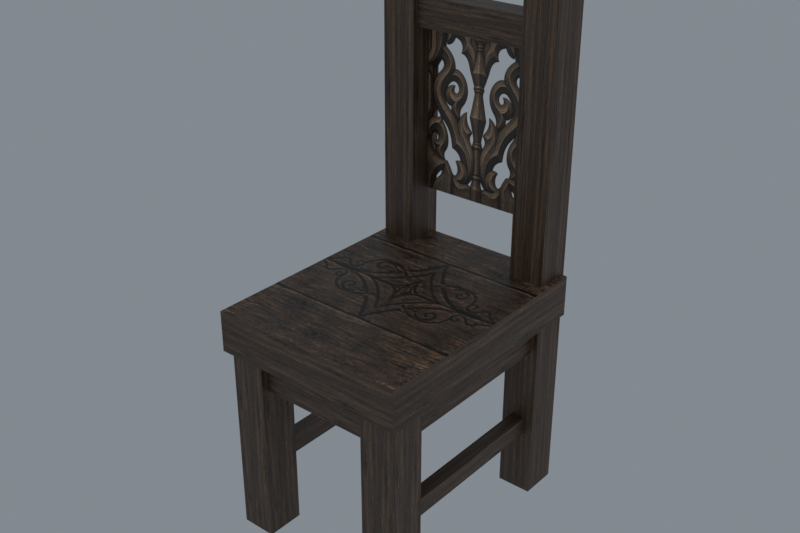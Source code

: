 # Source: reimported.blend  (saved by Blender 5.2.45; exported with 4.5.12 LTS)
import bpy
from mathutils import Matrix  # noqa: F401  (used for matrix-valued properties, if any)

bpy.ops.wm.read_factory_settings(use_empty=True)
scene = bpy.context.scene
scene.name = 'Furniture06'

# ---- collections
col_collection = bpy.data.collections.new('Collection'); scene.collection.children.link(col_collection)

# ---- images (referenced by path relative to the original .blend; pixels are not part of the script)
import os
ASSET_DIR = os.environ.get("B2B_ASSET_DIR", "")  # directory of the original .blend (textures are referenced by path, not embedded)
HERE = os.path.dirname(os.path.abspath(__file__))  # packed textures are extracted next to this script under _unpacked/

def load_image(name, relpath, width, height, colorspace="sRGB"):
    """Load a texture the original file referenced (path relative to the .blend, or extracted next to this script)."""
    p = next((c for c in (os.path.join(HERE, relpath), os.path.join(ASSET_DIR, relpath)) if relpath and os.path.exists(c)), "")
    if p:
        img = bpy.data.images.load(p, check_existing=True)
        img.name = name
    else:  # same state as the original file: an image datablock whose file is absent (Cycles renders it pink)
        img = bpy.data.images.new(name, width, height)
        img.source = "FILE"
        img.filepath = "//" + (relpath or name)
    img.colorspace_settings.name = colorspace
    return img
img_bookshelf_jpg = load_image('bookshelf.jpg', '_unpacked/bookshelf.2fa3ef18.jpg', 512, 512, 'sRGB')
img_chair2_tga = load_image('chair2.tga', '_unpacked/chair2.1f883439.tga', 512, 512, 'sRGB')

# ---- materials (node trees are filled in below, after node groups)
mat_bookshelf_jpg = bpy.data.materials.new('bookshelf.jpg')
mat_bookshelf_jpg.diffuse_color = (0.8115, 0.964, 0.753, 1.0)
mat_chair2_tga = bpy.data.materials.new('chair2.tga')
mat_chair2_tga.diffuse_color = (0.4722, 0.9118, 0.9772, 1.0)

# ---- material node trees
mat_bookshelf_jpg.use_nodes = True; mat_bookshelf_jpg.node_tree.nodes.clear()
_N = mat_bookshelf_jpg.node_tree.nodes; _L = mat_bookshelf_jpg.node_tree.links
n0 = _N.new('ShaderNodeBsdfPrincipled'); n0.name = 'Principled BSDF'; n0.location = (-200, 100)
n0.inputs[10].default_value = 0.005
n1 = _N.new('ShaderNodeOutputMaterial'); n1.name = 'Material Output'; n1.location = (200, 100)
n2 = _N.new('ShaderNodeTexImage'); n2.name = 'Image Texture'; n2.location = (-600, 100)
n2.image = img_bookshelf_jpg
_L.new(n0.outputs[0], n1.inputs[0])
_L.new(n2.outputs[0], n0.inputs[0])
n1.is_active_output = True
mat_chair2_tga.use_nodes = True; mat_chair2_tga.node_tree.nodes.clear()
_N = mat_chair2_tga.node_tree.nodes; _L = mat_chair2_tga.node_tree.links
n0 = _N.new('ShaderNodeBsdfPrincipled'); n0.name = 'Principled BSDF'; n0.location = (-200, 100)
n0.inputs[10].default_value = 0.005
n1 = _N.new('ShaderNodeOutputMaterial'); n1.name = 'Material Output'; n1.location = (200, 100)
n2 = _N.new('ShaderNodeTexImage'); n2.name = 'Image Texture'; n2.location = (-600, 100)
n2.image = img_chair2_tga
_L.new(n0.outputs[0], n1.inputs[0])
_L.new(n2.outputs[0], n0.inputs[0])
_L.new(n2.outputs[1], n0.inputs[4])
n1.is_active_output = True

# ---- world
world_world = bpy.data.worlds.new('World'); scene.world = world_world
world_world.use_nodes = True; world_world.node_tree.nodes.clear()
_N = world_world.node_tree.nodes; _L = world_world.node_tree.links
n0 = _N.new('ShaderNodeOutputWorld'); n0.name = 'World Output'; n0.location = (200, 100)
n1 = _N.new('ShaderNodeBackground'); n1.name = 'Background'; n1.location = (-200, 100)
n1.inputs[0].default_value = (0.32, 0.36, 0.4, 1.0)
n1.inputs[1].default_value = 0.7
_L.new(n1.outputs[0], n0.inputs[0])
n0.is_active_output = True
world_world.color = (0.05088, 0.05088, 0.05088)
world_world.sun_shadow_jitter_overblur = 0.0

# ---- meshes
me_furniture06 = bpy.data.meshes.new('Furniture06')
me_furniture06.from_pydata([(-19.65, 20.68, -0.0427), (-12.2, 28.72, -0.0427), (-12.2, 20.68, -0.0427), (-19.65, 20.68, 110.9), (-12.2, 28.72, 110.9), (-19.65, 28.72, 110.9), (-12.2, 20.68, 110.9), (-19.65, 28.72, -0.0427), (12.69, 20.68, -0.0427), (20.14, 28.72, -0.0427), (20.14, 20.68, -0.0427), (12.69, 20.68, 110.9), (20.14, 28.72, 110.9), (12.69, 28.72, 110.9), (20.14, 20.68, 110.9), (12.69, 28.72, -0.0427), (-19.65, -24.27, -0.0427), (-12.2, -16.23, -0.0427), (-12.2, -24.27, -0.0427), (-19.65, -24.27, 41.07), (-12.2, -16.23, 41.07), (-19.65, -16.23, 41.07), (-12.2, -24.27, 41.07), (-19.65, -16.23, -0.0427), (12.69, -24.27, -0.0427), (20.14, -16.23, -0.0427), (20.14, -24.27, -0.0427), (12.69, -24.27, 41.07), (20.14, -16.23, 41.07), (12.69, -16.23, 41.07), (20.14, -24.27, 41.07), (12.69, -16.23, -0.0427), (-20.84, 27.89, 49.78), (-20.84, -25.63, 49.78), (21.48, 27.89, 49.78), (21.48, -25.63, 49.78), (21.48, -25.63, 41.07), (-20.84, -25.63, 41.07), (21.48, 27.89, 41.07), (-20.84, 27.89, 41.07), (-13.33, 21.77, 95.46), (13.41, 27.76, 95.46), (13.41, 21.77, 95.46), (-13.33, 21.77, 101.5), (13.41, 27.76, 101.5), (-13.33, 27.76, 101.5), (13.41, 21.77, 101.5), (-13.33, 27.76, 95.46), (-17.9, -16.0, 34.0), (-13.9, 21.0, 34.0), (-13.9, -16.0, 34.0), (-17.9, -16.0, 41.07), (-13.9, 21.0, 41.07), (-17.9, 21.0, 41.07), (-13.9, -16.0, 41.07), (-17.9, 21.0, 34.0), (-17.4, -17.0, 14.0), (-14.4, 21.0, 14.0), (-14.4, -17.0, 14.0), (-17.4, -17.0, 18.0), (-14.4, 21.0, 18.0), (-17.4, 21.0, 18.0), (-14.4, -17.0, 18.0), (-17.4, 21.0, 14.0), (14.4, -16.0, 34.0), (18.4, 21.0, 34.0), (18.4, -16.0, 34.0), (14.4, -16.0, 41.07), (18.4, 21.0, 41.07), (14.4, 21.0, 41.07), (18.4, -16.0, 41.07), (14.4, 21.0, 34.0), (14.9, -17.0, 14.0), (17.9, 21.0, 14.0), (17.9, -17.0, 14.0), (14.9, -17.0, 18.0), (17.9, 21.0, 18.0), (14.9, 21.0, 18.0), (17.9, -17.0, 18.0), (14.9, 21.0, 14.0), (-12.19, -22.6, 34.0), (12.68, -18.6, 34.0), (12.68, -22.6, 34.0), (-12.19, -22.6, 41.07), (12.68, -18.6, 41.07), (-12.19, -18.6, 41.07), (12.68, -22.6, 41.07), (-12.19, -18.6, 34.0), (-12.95, 25.5, 60.65), (13.53, 25.5, 96.09), (13.53, 25.5, 60.65), (-12.95, 25.5, 96.09)], [], [(0, 1, 2), (3, 4, 5), (0, 6, 3), (7, 4, 1), (0, 5, 7), (2, 4, 6), (0, 7, 1), (3, 6, 4), (0, 2, 6), (7, 5, 4), (0, 3, 5), (2, 1, 4), (8, 9, 10), (11, 12, 13), (8, 14, 11), (15, 12, 9), (8, 13, 15), (10, 12, 14), (8, 15, 9), (11, 14, 12), (8, 10, 14), (15, 13, 12), (8, 11, 13), (10, 9, 12), (16, 17, 18), (19, 20, 21), (16, 22, 19), (23, 20, 17), (16, 21, 23), (18, 20, 22), (16, 23, 17), (19, 22, 20), (16, 18, 22), (23, 21, 20), (16, 19, 21), (18, 17, 20), (24, 25, 26), (27, 28, 29), (24, 30, 27), (31, 28, 25), (24, 29, 31), (26, 28, 30), (24, 31, 25), (27, 30, 28), (24, 26, 30), (31, 29, 28), (24, 27, 29), (26, 25, 28), (32, 33, 34), (35, 34, 33), (35, 33, 36), (37, 36, 33), (34, 35, 38), (36, 38, 35), (32, 34, 39), (38, 39, 34), (33, 32, 37), (39, 37, 32), (40, 41, 42), (43, 44, 45), (40, 46, 43), (47, 44, 41), (40, 45, 47), (42, 44, 46), (40, 47, 41), (43, 46, 44), (40, 42, 46), (47, 45, 44), (40, 43, 45), (42, 41, 44), (48, 49, 50), (51, 52, 53), (48, 54, 51), (55, 52, 49), (48, 53, 55), (50, 52, 54), (48, 55, 49), (51, 54, 52), (48, 50, 54), (55, 53, 52), (48, 51, 53), (50, 49, 52), (56, 57, 58), (59, 60, 61), (56, 62, 59), (63, 60, 57), (56, 61, 63), (58, 60, 62), (56, 63, 57), (59, 62, 60), (56, 58, 62), (63, 61, 60), (56, 59, 61), (58, 57, 60), (64, 65, 66), (67, 68, 69), (64, 70, 67), (71, 68, 65), (64, 69, 71), (66, 68, 70), (64, 71, 65), (67, 70, 68), (64, 66, 70), (71, 69, 68), (64, 67, 69), (66, 65, 68), (72, 73, 74), (75, 76, 77), (72, 78, 75), (79, 76, 73), (72, 77, 79), (74, 76, 78), (72, 79, 73), (75, 78, 76), (72, 74, 78), (79, 77, 76), (72, 75, 77), (74, 73, 76), (80, 81, 82), (83, 84, 85), (80, 86, 83), (87, 84, 81), (80, 85, 87), (82, 84, 86), (80, 87, 81), (83, 86, 84), (80, 82, 86), (87, 85, 84), (80, 83, 85), (82, 81, 84), (88, 89, 90), (89, 88, 91)])
me_furniture06.polygons.foreach_set('use_smooth', [True] * 132)
me_furniture06.polygons.foreach_set('material_index', [0, 0, 0, 0, 0, 0, 0, 0, 0, 0, 0, 0, 0, 0, 0, 0, 0, 0, 0, 0, 0, 0, 0, 0, 0, 0, 0, 0, 0, 0, 0, 0, 0, 0, 0, 0, 0, 0, 0, 0, 0, 0, 0, 0, 0, 0, 0, 0, 0, 0, 0, 0, 0, 0, 0, 0, 0, 0, 0, 0, 0, 0, 0, 0, 0, 0, 0, 0, 0, 0, 0, 0, 0, 0, 0, 0, 0, 0, 0, 0, 0, 0, 0, 0, 0, 0, 0, 0, 0, 0, 0, 0, 0, 0, 0, 0, 0, 0, 0, 0, 0, 0, 0, 0, 0, 0, 0, 0, 0, 0, 0, 0, 0, 0, 0, 0, 0, 0, 0, 0, 0, 0, 0, 0, 0, 0, 0, 0, 0, 0, 1, 1])
_k = set([(0, 2), (0, 3), (0, 7), (1, 2), (1, 4), (1, 7), (2, 6), (3, 5), (3, 6), (4, 5), (4, 6), (5, 7), (8, 10), (8, 11), (8, 15), (9, 10), (9, 12), (9, 15), (10, 14), (11, 13), (11, 14), (12, 13), (12, 14), (13, 15), (16, 18), (16, 19), (16, 23), (17, 18), (17, 20), (17, 23), (18, 22), (19, 21), (19, 22), (20, 21), (20, 22), (21, 23), (24, 26), (24, 27), (24, 31), (25, 26), (25, 28), (25, 31), (26, 30), (27, 29), (27, 30), (28, 29), (28, 30), (29, 31), (32, 33), (32, 34), (32, 37), (32, 39), (33, 35), (33, 36), (33, 37), (34, 35), (34, 38), (34, 39), (35, 36), (35, 38), (40, 42), (40, 43), (40, 47), (41, 42), (41, 44), (41, 47), (42, 46), (43, 45), (43, 46), (44, 45), (44, 46), (45, 47), (48, 50), (48, 51), (48, 55), (49, 50), (49, 52), (49, 55), (50, 54), (51, 53), (51, 54), (52, 53), (52, 54), (53, 55), (56, 58), (56, 59), (56, 63), (57, 58), (57, 60), (57, 63), (58, 62), (59, 61), (59, 62), (60, 61), (60, 62), (61, 63), (64, 66), (64, 67), (64, 71), (65, 66), (65, 68), (65, 71), (66, 70), (67, 69), (67, 70), (68, 69), (68, 70), (69, 71), (72, 74), (72, 75), (72, 79), (73, 74), (73, 76), (73, 79), (74, 78), (75, 77), (75, 78), (76, 77), (76, 78), (77, 79), (80, 82), (80, 83), (80, 87), (81, 82), (81, 84), (81, 87), (82, 86), (83, 85), (83, 86), (84, 85), (84, 86), (85, 87)])
me_furniture06.attributes.new('sharp_edge', 'BOOLEAN', 'EDGE').data.foreach_set('value', [ (min(e.vertices), max(e.vertices)) in _k for e in me_furniture06.edges])
_uv = me_furniture06.uv_layers.new(name='Float2')
_uv.uv.foreach_set('vector', [0.02, 0.02, 0.48, 0.48, 0.48, 0.02, 0.02, 0.02, 0.48, 0.48, 0.02, 0.48, 0.02, 0.02, 0.48, 0.48, 0.02, 0.48, 0.02, 0.02, 0.48, 0.48, 0.48, 0.02, 0.02, 0.02, 0.48, 0.48, 0.48, 0.02, 0.02, 0.02, 0.48, 0.48, 0.02, 0.48, 0.02, 0.02, 0.02, 0.48, 0.48, 0.48, 0.02, 0.02, 0.48, 0.02, 0.48, 0.48, 0.02, 0.02, 0.48, 0.02, 0.48, 0.48, 0.02, 0.02, 0.02, 0.48, 0.48, 0.48, 0.02, 0.02, 0.02, 0.48, 0.48, 0.48, 0.02, 0.02, 0.48, 0.02, 0.48, 0.48, 0.02, 0.02, 0.48, 0.48, 0.48, 0.02, 0.02, 0.02, 0.48, 0.48, 0.02, 0.48, 0.02, 0.02, 0.48, 0.48, 0.02, 0.48, 0.02, 0.02, 0.48, 0.48, 0.48, 0.02, 0.02, 0.02, 0.48, 0.48, 0.48, 0.02, 0.02, 0.02, 0.48, 0.48, 0.02, 0.48, 0.02, 0.02, 0.02, 0.48, 0.48, 0.48, 0.02, 0.02, 0.48, 0.02, 0.48, 0.48, 0.02, 0.02, 0.48, 0.02, 0.48, 0.48, 0.02, 0.02, 0.02, 0.48, 0.48, 0.48, 0.02, 0.02, 0.02, 0.48, 0.48, 0.48, 0.02, 0.02, 0.48, 0.02, 0.48, 0.48, 0.02, 0.02, 0.48, 0.48, 0.48, 0.02, 0.02, 0.02, 0.48, 0.48, 0.02, 0.48, 0.02, 0.02, 0.48, 0.48, 0.02, 0.48, 0.02, 0.02, 0.48, 0.48, 0.48, 0.02, 0.02, 0.02, 0.48, 0.48, 0.48, 0.02, 0.02, 0.02, 0.48, 0.48, 0.02, 0.48, 0.02, 0.02, 0.02, 0.48, 0.48, 0.48, 0.02, 0.02, 0.48, 0.02, 0.48, 0.48, 0.02, 0.02, 0.48, 0.02, 0.48, 0.48, 0.02, 0.02, 0.02, 0.48, 0.48, 0.48, 0.02, 0.02, 0.02, 0.48, 0.48, 0.48, 0.02, 0.02, 0.48, 0.02, 0.48, 0.48, 0.02, 0.02, 0.48, 0.48, 0.48, 0.02, 0.02, 0.02, 0.48, 0.48, 0.02, 0.48, 0.02, 0.02, 0.48, 0.48, 0.02, 0.48, 0.02, 0.02, 0.48, 0.48, 0.48, 0.02, 0.02, 0.02, 0.48, 0.48, 0.48, 0.02, 0.02, 0.02, 0.48, 0.48, 0.02, 0.48, 0.02, 0.02, 0.02, 0.48, 0.48, 0.48, 0.02, 0.02, 0.48, 0.02, 0.48, 0.48, 0.02, 0.02, 0.48, 0.02, 0.48, 0.48, 0.02, 0.02, 0.02, 0.48, 0.48, 0.48, 0.02, 0.02, 0.02, 0.48, 0.48, 0.48, 0.02, 0.02, 0.48, 0.02, 0.48, 0.48, 0.02, 0.98, 0.02, 0.52, 0.48, 0.98, 0.48, 0.52, 0.48, 0.98, 0.02, 0.52, 0.48, 0.48, 0.48, 0.02, 0.02001, 0.48, 0.02001, 0.02, 0.02001, 0.48, 0.48, 0.02, 0.48, 0.48, 0.48, 0.02, 0.02, 0.48, 0.02001, 0.02, 0.02, 0.48, 0.48, 0.02, 0.48, 0.02, 0.48, 0.48, 0.02, 0.02, 0.02, 0.48, 0.02, 0.02, 0.48, 0.48, 0.48, 0.02, 0.48, 0.48, 0.02001, 0.02, 0.02, 0.48, 0.02001, 0.02, 0.48, 0.48, 0.02, 0.02, 0.48, 0.48, 0.02, 0.48, 0.02, 0.02, 0.48, 0.48, 0.48, 0.02, 0.02, 0.02, 0.48, 0.48, 0.48, 0.02, 0.02, 0.02, 0.48, 0.48, 0.02, 0.48, 0.02, 0.02, 0.48, 0.48, 0.48, 0.02, 0.02, 0.02, 0.48, 0.48, 0.02, 0.48, 0.02, 0.02, 0.48, 0.02, 0.48, 0.48, 0.02, 0.02, 0.02, 0.48, 0.48, 0.48, 0.02, 0.02, 0.02, 0.48, 0.48, 0.48, 0.02, 0.02, 0.48, 0.02, 0.48, 0.48, 0.02, 0.02, 0.02, 0.48, 0.48, 0.48, 0.02, 0.02, 0.48, 0.02, 0.48, 0.48, 0.02, 0.02, 0.48, 0.48, 0.48, 0.02, 0.02, 0.02, 0.48, 0.48, 0.02, 0.48, 0.02, 0.02, 0.48, 0.48, 0.02, 0.48, 0.02, 0.02, 0.48, 0.48, 0.48, 0.02, 0.02, 0.02, 0.48, 0.48, 0.02, 0.48, 0.02, 0.02, 0.48, 0.48, 0.48, 0.02, 0.02, 0.02, 0.02, 0.48, 0.48, 0.48, 0.02, 0.02, 0.48, 0.02, 0.48, 0.48, 0.02, 0.02, 0.48, 0.02, 0.48, 0.48, 0.02, 0.02, 0.02, 0.48, 0.48, 0.48, 0.02, 0.02, 0.48, 0.02, 0.48, 0.48, 0.02, 0.02, 0.02, 0.48, 0.48, 0.48, 0.02, 0.02, 0.48, 0.48, 0.48, 0.02, 0.02, 0.02, 0.48, 0.48, 0.02, 0.48, 0.02, 0.02, 0.48, 0.48, 0.02, 0.48, 0.02, 0.02, 0.48, 0.48, 0.48, 0.02, 0.02, 0.02, 0.48, 0.48, 0.02, 0.48, 0.02, 0.02, 0.48, 0.48, 0.48, 0.02, 0.02, 0.02, 0.02, 0.48, 0.48, 0.48, 0.02, 0.02, 0.48, 0.02, 0.48, 0.48, 0.02, 0.02, 0.48, 0.02, 0.48, 0.48, 0.02, 0.02, 0.02, 0.48, 0.48, 0.48, 0.02, 0.02, 0.48, 0.02, 0.48, 0.48, 0.02, 0.02, 0.02, 0.48, 0.48, 0.48, 0.02, 0.02, 0.48, 0.48, 0.48, 0.02, 0.02, 0.02, 0.48, 0.48, 0.02, 0.48, 0.02, 0.02, 0.48, 0.48, 0.02, 0.48, 0.02, 0.02, 0.48, 0.48, 0.48, 0.02, 0.02, 0.02, 0.48, 0.48, 0.02, 0.48, 0.02, 0.02, 0.48, 0.48, 0.48, 0.02, 0.02, 0.02, 0.02, 0.48, 0.48, 0.48, 0.02, 0.02, 0.48, 0.02, 0.48, 0.48, 0.02, 0.02, 0.48, 0.02, 0.48, 0.48, 0.02, 0.02, 0.02, 0.48, 0.48, 0.48, 0.02, 0.02, 0.48, 0.02, 0.48, 0.48, 0.02, 0.02, 0.02, 0.48, 0.48, 0.48, 0.02, 0.02, 0.48, 0.48, 0.48, 0.02, 0.02, 0.02, 0.48, 0.48, 0.02, 0.48, 0.02, 0.02, 0.48, 0.48, 0.02, 0.48, 0.02, 0.02, 0.48, 0.48, 0.48, 0.02, 0.02, 0.02, 0.48, 0.48, 0.02, 0.48, 0.02, 0.02, 0.48, 0.48, 0.48, 0.02, 0.02, 0.02, 0.02, 0.48, 0.48, 0.48, 0.02, 0.02, 0.48, 0.02, 0.48, 0.48, 0.02, 0.02, 0.48, 0.02, 0.48, 0.48, 0.02, 0.02, 0.02, 0.48, 0.48, 0.48, 0.02, 0.02, 0.48, 0.02, 0.48, 0.48, 0.02, 0.02, 0.02, 0.48, 0.48, 0.48, 0.02, 0.02, 0.48, 0.48, 0.02, 0.48, 0.02, 0.02, 0.48, 0.48, 0.48, 0.02, 0.02, 0.02, 0.48, 0.48, 0.48, 0.02, 0.02, 0.02, 0.48, 0.48, 0.02, 0.48, 0.02, 0.02, 0.48, 0.48, 0.48, 0.02, 0.02, 0.02, 0.48, 0.48, 0.02, 0.48, 0.02, 0.02, 0.48, 0.02, 0.48, 0.48, 0.02, 0.02, 0.02, 0.48, 0.48, 0.48, 0.02, 0.02, 0.02, 0.48, 0.48, 0.48, 0.02, 0.02, 0.48, 0.02, 0.48, 0.48, 0.02, 0.02, 0.02, 0.48, 0.48, 0.48, 0.02, 0.02, 0.48, 0.02, 0.48, 0.48, 0.0005, 0.0005, 0.9995, 0.9995, 0.9995, 0.0005, 0.9995, 0.9995, 0.0005, 0.0005, 0.0005, 0.9995])
me_furniture06.materials.append(mat_bookshelf_jpg)
me_furniture06.materials.append(mat_chair2_tga)
me_furniture06.update()
me_furniture06.normals_split_custom_set([tuple(v) for v in zip(*[iter([0.0, 0.0, -1.0, 0.0, 0.0, -1.0, 0.0, 0.0, -1.0, 0.0, 0.0, 1.0, 0.0, 0.0, 1.0, 0.0, 0.0, 1.0, 0.0, -1.0, 0.0, 0.0, -1.0, 0.0, 0.0, -1.0, 0.0, 0.0, 1.0, 0.0, 0.0, 1.0, 0.0, 0.0, 1.0, 0.0, -1.0, 0.0, 0.0, -1.0, 0.0, 0.0, -1.0, 0.0, 0.0, 1.0, 0.0, 0.0, 1.0, 0.0, 0.0, 1.0, 0.0, 0.0, 0.0, 0.0, -1.0, 0.0, 0.0, -1.0, 0.0, 0.0, -1.0, 0.0, 0.0, 1.0, 0.0, 0.0, 1.0, 0.0, 0.0, 1.0, 0.0, -1.0, 0.0, 0.0, -1.0, 0.0, 0.0, -1.0, 0.0, 0.0, 1.0, 0.0, 0.0, 1.0, 0.0, 0.0, 1.0, 0.0, -1.0, 0.0, 0.0, -1.0, 0.0, 0.0, -1.0, 0.0, 0.0, 1.0, 0.0, 0.0, 1.0, 0.0, 0.0, 1.0, 0.0, 0.0, 0.0, 0.0, -1.0, 0.0, 0.0, -1.0, 0.0, 0.0, -1.0, 0.0, 0.0, 1.0, 0.0, 0.0, 1.0, 0.0, 0.0, 1.0, 0.0, -1.0, 0.0, 0.0, -1.0, 0.0, 0.0, -1.0, 0.0, 0.0, 1.0, 0.0, 0.0, 1.0, 0.0, 0.0, 1.0, 0.0, -1.0, 0.0, 0.0, -1.0, 0.0, 0.0, -1.0, 0.0, 0.0, 1.0, 0.0, 0.0, 1.0, 0.0, 0.0, 1.0, 0.0, 0.0, 0.0, 0.0, -1.0, 0.0, 0.0, -1.0, 0.0, 0.0, -1.0, 0.0, 0.0, 1.0, 0.0, 0.0, 1.0, 0.0, 0.0, 1.0, 0.0, -1.0, 0.0, 0.0, -1.0, 0.0, 0.0, -1.0, 0.0, 0.0, 1.0, 0.0, 0.0, 1.0, 0.0, 0.0, 1.0, 0.0, -1.0, 0.0, 0.0, -1.0, 0.0, 0.0, -1.0, 0.0, 0.0, 1.0, 0.0, 0.0, 1.0, 0.0, 0.0, 1.0, 0.0, 0.0, 0.0, 0.0, -1.0, 0.0, 0.0, -1.0, 0.0, 0.0, -1.0, 0.0, 0.0, 1.0, 0.0, 0.0, 1.0, 0.0, 0.0, 1.0, 0.0, -1.0, 0.0, 0.0, -1.0, 0.0, 0.0, -1.0, 0.0, 0.0, 1.0, 0.0, 0.0, 1.0, 0.0, 0.0, 1.0, 0.0, -1.0, 0.0, 0.0, -1.0, 0.0, 0.0, -1.0, 0.0, 0.0, 1.0, 0.0, 0.0, 1.0, 0.0, 0.0, 1.0, 0.0, 0.0, 0.0, 0.0, -1.0, 0.0, 0.0, -1.0, 0.0, 0.0, -1.0, 0.0, 0.0, 1.0, 0.0, 0.0, 1.0, 0.0, 0.0, 1.0, 0.0, -1.0, 0.0, 0.0, -1.0, 0.0, 0.0, -1.0, 0.0, 0.0, 1.0, 0.0, 0.0, 1.0, 0.0, 0.0, 1.0, 0.0, -1.0, 0.0, 0.0, -1.0, 0.0, 0.0, -1.0, 0.0, 0.0, 1.0, 0.0, 0.0, 1.0, 0.0, 0.0, 1.0, 0.0, 0.0, 0.0, 0.0, -1.0, 0.0, 0.0, -1.0, 0.0, 0.0, -1.0, 0.0, 0.0, 1.0, 0.0, 0.0, 1.0, 0.0, 0.0, 1.0, 0.0, -1.0, 0.0, 0.0, -1.0, 0.0, 0.0, -1.0, 0.0, 0.0, 1.0, 0.0, 0.0, 1.0, 0.0, 0.0, 1.0, 0.0, -1.0, 0.0, 0.0, -1.0, 0.0, 0.0, -1.0, 0.0, 0.0, 1.0, 0.0, 0.0, 1.0, 0.0, 0.0, 1.0, 0.0, 0.0, 0.0, 0.0, -1.0, 0.0, 0.0, -1.0, 0.0, 0.0, -1.0, 0.0, 0.0, 1.0, 0.0, 0.0, 1.0, 0.0, 0.0, 1.0, 0.0, -1.0, 0.0, 0.0, -1.0, 0.0, 0.0, -1.0, 0.0, 0.0, 1.0, 0.0, 0.0, 1.0, 0.0, 0.0, 1.0, 0.0, -1.0, 0.0, 0.0, -1.0, 0.0, 0.0, -1.0, 0.0, 0.0, 1.0, 0.0, 0.0, 1.0, 0.0, 0.0, 1.0, 0.0, 0.0, 0.0, 0.0, 1.0, 0.0, 0.0, 1.0, 0.0, 0.0, 1.0, 0.0, 0.0, 1.0, 0.0, 0.0, 1.0, 0.0, 0.0, 1.0, 0.0, -1.0, 0.0, 0.0, -1.0, 0.0, 0.0, -1.0, 0.0, 0.0, -1.0, 0.0, 0.0, -1.0, 0.0, 0.0, -1.0, 0.0, 1.0, 0.0, 0.0, 1.0, 0.0, 0.0, 1.0, 0.0, 0.0, 1.0, 6.546e-08, 0.0, 1.0, 6.546e-08, 0.0, 1.0, 6.546e-08, 0.0, 0.0, 1.0, 0.0, 0.0, 1.0, 0.0, 0.0, 1.0, 0.0, 0.0, 1.0, 0.0, 0.0, 1.0, 0.0, 0.0, 1.0, 0.0, -1.0, 0.0, 0.0, -1.0, 0.0, 0.0, -1.0, 0.0, 0.0, -1.0, 0.0, 0.0, -1.0, 0.0, 0.0, -1.0, 0.0, 0.0, 0.0, 0.0, -1.0, 0.0, 0.0, -1.0, 0.0, 0.0, -1.0, 0.0, 0.0, 1.0, 0.0, 0.0, 1.0, 0.0, 0.0, 1.0, 0.0, -1.0, 0.0, 0.0, -1.0, 0.0, 0.0, -1.0, 0.0, 0.0, 1.0, 0.0, 0.0, 1.0, 0.0, 0.0, 1.0, 0.0, -1.0, 0.0, 0.0, -1.0, 0.0, 0.0, -1.0, 0.0, 0.0, 1.0, 0.0, 0.0, 1.0, 0.0, 0.0, 1.0, 0.0, 0.0, 0.0, 0.0, -1.0, 0.0, 0.0, -1.0, 0.0, 0.0, -1.0, 0.0, 0.0, 1.0, 0.0, 0.0, 1.0, 0.0, 0.0, 1.0, 0.0, -1.0, 0.0, 0.0, -1.0, 0.0, 0.0, -1.0, 0.0, 0.0, 1.0, 0.0, 0.0, 1.0, 0.0, 0.0, 1.0, 0.0, -1.0, 0.0, 0.0, -1.0, 0.0, 0.0, -1.0, 0.0, 0.0, 1.0, 0.0, 0.0, 1.0, 0.0, 0.0, 1.0, 0.0, 0.0, 0.0, 0.0, -1.0, 0.0, 0.0, -1.0, 0.0, 0.0, -1.0, 0.0, 0.0, 1.0, 0.0, 0.0, 1.0, 0.0, 0.0, 1.0, 0.0, -1.0, 0.0, 0.0, -1.0, 0.0, 0.0, -1.0, 0.0, 0.0, 1.0, 0.0, 0.0, 1.0, 0.0, 0.0, 1.0, 0.0, -1.0, 0.0, 0.0, -1.0, 0.0, 0.0, -1.0, 0.0, 0.0, 1.0, 0.0, 0.0, 1.0, 0.0, 0.0, 1.0, 0.0, 0.0, 0.0, 0.0, -1.0, 0.0, 0.0, -1.0, 0.0, 0.0, -1.0, 0.0, 0.0, 1.0, 0.0, 0.0, 1.0, 0.0, 0.0, 1.0, 0.0, -1.0, 0.0, 0.0, -1.0, 0.0, 0.0, -1.0, 0.0, 0.0, 1.0, 0.0, 0.0, 1.0, 0.0, 0.0, 1.0, 0.0, -1.0, 0.0, 0.0, -1.0, 0.0, 0.0, -1.0, 0.0, 0.0, 1.0, 0.0, 0.0, 1.0, 0.0, 0.0, 1.0, 0.0, 0.0, 0.0, 0.0, -1.0, 0.0, 0.0, -1.0, 0.0, 0.0, -1.0, 0.0, 0.0, 1.0, 0.0, 0.0, 1.0, 0.0, 0.0, 1.0, 0.0, -1.0, 0.0, 0.0, -1.0, 0.0, 0.0, -1.0, 0.0, 0.0, 1.0, 0.0, 0.0, 1.0, 0.0, 0.0, 1.0, 0.0, -1.0, 0.0, 0.0, -1.0, 0.0, 0.0, -1.0, 0.0, 0.0, 1.0, 0.0, 0.0, 1.0, 0.0, 0.0, 1.0, 0.0, 0.0, 0.0, 0.0, -1.0, 0.0, 0.0, -1.0, 0.0, 0.0, -1.0, 0.0, 0.0, 1.0, 0.0, 0.0, 1.0, 0.0, 0.0, 1.0, 0.0, -1.0, 0.0, 0.0, -1.0, 0.0, 0.0, -1.0, 0.0, 0.0, 1.0, 0.0, 0.0, 1.0, 0.0, 0.0, 1.0, 0.0, -1.0, 0.0, 0.0, -1.0, 0.0, 0.0, -1.0, 0.0, 0.0, 1.0, 0.0, 0.0, 1.0, 0.0, 0.0, 1.0, 0.0, 0.0, 0.0, 0.0, -1.0, 0.0, 0.0, -1.0, 0.0, 0.0, -1.0, 0.0, 0.0, 1.0, 0.0, 0.0, 1.0, 0.0, 0.0, 1.0, 0.0, -1.0, 0.0, 0.0, -1.0, 0.0, 0.0, -1.0, 0.0, 0.0, 1.0, 0.0, 0.0, 1.0, 0.0, 0.0, 1.0, 0.0, -1.0, 0.0, 0.0, -1.0, 0.0, 0.0, -1.0, 0.0, 0.0, 1.0, 0.0, 0.0, 1.0, 0.0, 0.0, 1.0, 0.0, 0.0, 0.0, 0.0, -1.0, 0.0, 0.0, -1.0, 0.0, 0.0, -1.0, 0.0, 0.0, 1.0, 0.0, 0.0, 1.0, 0.0, 0.0, 1.0, 0.0, -1.0, 0.0, 0.0, -1.0, 0.0, 0.0, -1.0, 0.0, 0.0, 1.0, 0.0, 0.0, 1.0, 0.0, 0.0, 1.0, 0.0, -1.0, 0.0, 0.0, -1.0, 0.0, 0.0, -1.0, 0.0, 0.0, 1.0, 0.0, 0.0, 1.0, 0.0, 0.0, 1.0, 0.0, 0.0, 0.0, 0.0, -1.0, 0.0, 0.0, -1.0, 0.0, 0.0, -1.0, 0.0, 0.0, 1.0, 0.0, 0.0, 1.0, 0.0, 0.0, 1.0, 0.0, -1.0, 0.0, 0.0, -1.0, 0.0, 0.0, -1.0, 0.0, 0.0, 1.0, 0.0, 0.0, 1.0, 0.0, 0.0, 1.0, 0.0, -1.0, 0.0, 0.0, -1.0, 0.0, 0.0, -1.0, 0.0, 0.0, 1.0, 0.0, 0.0, 1.0, 0.0, 0.0, 1.0, 0.0, 0.0, 0.0, 0.0, -1.0, 0.0, 0.0, -1.0, 0.0, 0.0, -1.0, 0.0, 0.0, 1.0, 0.0, 0.0, 1.0, 0.0, 0.0, 1.0, 0.0, -1.0, 0.0, 0.0, -1.0, 0.0, 0.0, -1.0, 0.0, 0.0, 1.0, 0.0, 0.0, 1.0, 0.0, 0.0, 1.0, 0.0, -1.0, 0.0, 0.0, -1.0, 0.0, 0.0, -1.0, 0.0, 0.0, 1.0, 0.0, 0.0, 1.0, 0.0, 0.0, 1.0, 0.0, 0.0, 0.0, 0.0, -1.0, 0.0, 0.0, -1.0, 0.0, 0.0, -1.0, 0.0, 0.0, 1.0, 0.0, 0.0, 1.0, 0.0, 0.0, 1.0, 0.0, -1.0, 0.0, 0.0, -1.0, 0.0, 0.0, -1.0, 0.0, 0.0, 1.0, 0.0, 0.0, 1.0, 0.0, 0.0, 1.0, 0.0, -1.0, 0.0, 0.0, -1.0, 0.0, 0.0, -1.0, 0.0, 0.0, 1.0, 0.0, 0.0, 1.0, 0.0, 0.0, 1.0, 0.0, 0.0, 0.0, 0.0, -1.0, 0.0, 0.0, -1.0, 0.0, 0.0, -1.0, 0.0, 0.0, 1.0, 0.0, 0.0, 1.0, 0.0, 0.0, 1.0, 0.0, -1.0, 0.0, 0.0, -1.0, 0.0, 0.0, -1.0, 0.0, 0.0, 1.0, 0.0, 0.0, 1.0, 0.0, 0.0, 1.0, 0.0, -1.0, 0.0, 0.0, -1.0, 0.0, 0.0, -1.0, 0.0, 0.0, 1.0, 0.0, 0.0, 1.0, 0.0, 0.0, 1.0, 0.0, 0.0, 0.0, 1.0, 0.0, 0.0, 1.0, 0.0, 0.0, 1.0, 0.0, 0.0, 1.0, 0.0, 0.0, 1.0, 0.0, 0.0, 1.0, 0.0])] * 3)])
arm_furniture06_skeleton = bpy.data.armatures.new('Furniture06_skeleton')  # bones are not reproduced

# ---- objects
ob_furniture06_skeleton = bpy.data.objects.new('Furniture06_skeleton', arm_furniture06_skeleton)
ob_furniture06 = bpy.data.objects.new('Furniture06', me_furniture06)

# ---- transforms, parenting, visibility, modifiers, constraints
ob_furniture06_skeleton.location = (0.0, 0.0, 0.0)
ob_furniture06_skeleton.show_in_front = True
ob_furniture06.parent = ob_furniture06_skeleton
ob_furniture06.location = (0.0, 0.0, 0.0)
_vg = ob_furniture06.vertex_groups.new(name='Box11')
_vg.add([0, 1, 2, 3, 4, 5, 6, 7, 8, 9, 10, 11, 12, 13, 14, 15, 16, 17, 18, 19, 20, 21, 22, 23, 24, 25, 26, 27, 28, 29, 30, 31, 32, 33, 34, 35, 36, 37, 38, 39, 40, 41, 42, 43, 44, 45, 46, 47, 48, 49, 50, 51, 52, 53, 54, 55, 56, 57, 58, 59, 60, 61, 62, 63, 64, 65, 66, 67, 68, 69, 70, 71, 72, 73, 74, 75, 76, 77, 78, 79, 80, 81, 82, 83, 84, 85, 86, 87, 88, 89, 90, 91], 1.0, 'REPLACE')
_m = ob_furniture06.modifiers.new('Armature', 'ARMATURE')
_m.object = ob_furniture06_skeleton

# ---- collection membership
scene.collection.objects.link(ob_furniture06_skeleton)
scene.collection.objects.link(ob_furniture06)

# ---- scene / render settings (as saved in the file)
scene.frame_start = 0; scene.frame_end = 0; scene.frame_set(0)
scene.render.engine = 'CYCLES'
scene.render.resolution_x = 900
scene.render.resolution_y = 600
scene.render.film_transparent = True
scene.render.bake_bias = 0.0
scene.render.bake_samples = 0
scene.render.compositor_device = 'GPU'
scene.cycles.samples = 8
scene.eevee.use_volume_custom_range = False
scene.eevee.fast_gi_thickness_near = 0.1
scene.eevee.fast_gi_thickness_far = 0.0
scene.eevee.ray_tracing_options.screen_trace_thickness = 0.1
scene.view_settings.view_transform = 'Standard'
bpy.context.view_layer.update()

# ---- added for rendering (the .blend has no active camera): camera
cam_auto = bpy.data.cameras.new('AutoCamera')
cam_auto.lens = 50.0
cam_auto.sensor_width = 36.0
cam_auto.clip_end = 2119.77
ob_auto_camera = bpy.data.objects.new('AutoCamera', cam_auto)
scene.collection.objects.link(ob_auto_camera)
ob_auto_camera.location = (121.105, -143.397, 152.035)
ob_auto_camera.rotation_euler = (1.09748, -7.21219e-08, 0.694738)
scene.camera = ob_auto_camera
bpy.context.view_layer.update()

